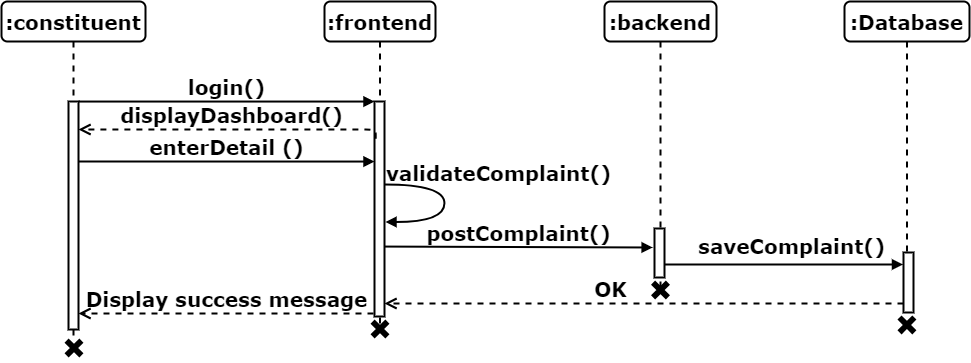

The diagram above was exported from draw.io. Its source (the exported page's mxGraphModel, read from the mxfile embedded in the PNG):
<mxGraphModel dx="1909" dy="1331" grid="0" gridSize="10" guides="1" tooltips="1" connect="1" arrows="1" fold="1" page="0" pageScale="1" pageWidth="1100" pageHeight="850" background="none" math="0" shadow="0">
  <root>
    <mxCell id="0" />
    <mxCell id="1" parent="0" />
    <mxCell id="2" value=":frontend" style="shape=umlLifeline;perimeter=lifelinePerimeter;whiteSpace=wrap;html=1;container=1;collapsible=0;recursiveResize=0;outlineConnect=0;rounded=1;shadow=0;comic=0;labelBackgroundColor=none;strokeWidth=2;fontFamily=Verdana;fontSize=20;align=center;fontStyle=1" vertex="1" parent="1">
      <mxGeometry x="350" y="630" width="111" height="326" as="geometry" />
    </mxCell>
    <mxCell id="3" value="" style="html=1;points=[];perimeter=orthogonalPerimeter;rounded=0;shadow=0;comic=0;labelBackgroundColor=none;strokeWidth=2;fontFamily=Verdana;fontSize=20;align=center;fontStyle=1;whiteSpace=wrap;" vertex="1" parent="2">
      <mxGeometry x="50" y="100" width="10" height="215" as="geometry" />
    </mxCell>
    <mxCell id="4" value=":backend" style="shape=umlLifeline;perimeter=lifelinePerimeter;whiteSpace=wrap;html=1;container=1;collapsible=0;recursiveResize=0;outlineConnect=0;rounded=1;shadow=0;comic=0;labelBackgroundColor=none;strokeWidth=2;fontFamily=Verdana;fontSize=20;align=center;fontStyle=1" vertex="1" parent="1">
      <mxGeometry x="630" y="630" width="112" height="286" as="geometry" />
    </mxCell>
    <mxCell id="5" value="" style="html=1;points=[];perimeter=orthogonalPerimeter;rounded=0;shadow=0;comic=0;labelBackgroundColor=none;strokeWidth=2;fontFamily=Verdana;fontSize=20;align=center;fontStyle=1;whiteSpace=wrap;" vertex="1" parent="4">
      <mxGeometry x="50" y="227" width="10" height="49" as="geometry" />
    </mxCell>
    <mxCell id="6" value=":Database" style="shape=umlLifeline;perimeter=lifelinePerimeter;whiteSpace=wrap;html=1;container=1;collapsible=0;recursiveResize=0;outlineConnect=0;rounded=1;shadow=0;comic=0;labelBackgroundColor=none;strokeWidth=2;fontFamily=Verdana;fontSize=20;align=center;fontStyle=1" vertex="1" parent="1">
      <mxGeometry x="870" y="630" width="125" height="298" as="geometry" />
    </mxCell>
    <mxCell id="7" value=":constituent" style="shape=umlLifeline;perimeter=lifelinePerimeter;whiteSpace=wrap;html=1;container=1;collapsible=0;recursiveResize=0;outlineConnect=0;rounded=1;shadow=0;comic=0;labelBackgroundColor=none;strokeWidth=2;fontFamily=Verdana;fontSize=20;align=center;fontStyle=1" vertex="1" parent="1">
      <mxGeometry x="27" y="630" width="144" height="340" as="geometry" />
    </mxCell>
    <mxCell id="8" value="" style="html=1;points=[];perimeter=orthogonalPerimeter;rounded=0;shadow=0;comic=0;labelBackgroundColor=none;strokeWidth=2;fontFamily=Verdana;fontSize=20;align=center;fontStyle=1;whiteSpace=wrap;" vertex="1" parent="7">
      <mxGeometry x="67" y="100" width="10" height="228" as="geometry" />
    </mxCell>
    <mxCell id="9" value="login()" style="html=1;verticalAlign=bottom;endArrow=block;entryX=0;entryY=0;labelBackgroundColor=none;fontFamily=Verdana;fontSize=20;edgeStyle=elbowEdgeStyle;elbow=vertical;strokeWidth=2;fontStyle=1" edge="1" source="8" target="3" parent="1">
      <mxGeometry relative="1" as="geometry">
        <mxPoint x="330" y="740" as="sourcePoint" />
      </mxGeometry>
    </mxCell>
    <mxCell id="10" value="postComplaint()" style="html=1;verticalAlign=bottom;endArrow=block;labelBackgroundColor=none;fontFamily=Verdana;fontSize=20;edgeStyle=elbowEdgeStyle;elbow=vertical;strokeWidth=2;fontStyle=1;entryX=-0.186;entryY=0.147;entryDx=0;entryDy=0;entryPerimeter=0;exitX=1.012;exitY=0.758;exitDx=0;exitDy=0;exitPerimeter=0;" edge="1" parent="1">
      <mxGeometry x="0.0004" relative="1" as="geometry">
        <mxPoint x="410.1200000000001" y="875.0699999999999" as="sourcePoint" />
        <mxPoint x="678.1399999999999" y="876.1700000000001" as="targetPoint" />
        <Array as="points">
          <mxPoint x="406" y="876" />
        </Array>
        <mxPoint as="offset" />
      </mxGeometry>
    </mxCell>
    <mxCell id="11" value="" style="html=1;points=[];perimeter=orthogonalPerimeter;rounded=0;shadow=0;comic=0;labelBackgroundColor=none;strokeWidth=2;fontFamily=Verdana;fontSize=20;align=center;fontStyle=1;whiteSpace=wrap;" vertex="1" parent="1">
      <mxGeometry x="929" y="881" width="10" height="60" as="geometry" />
    </mxCell>
    <mxCell id="12" value="saveComplaint()" style="html=1;verticalAlign=bottom;endArrow=block;labelBackgroundColor=none;fontFamily=Verdana;fontSize=20;edgeStyle=elbowEdgeStyle;elbow=vertical;strokeWidth=2;fontStyle=1;entryX=-0.05;entryY=0.208;entryDx=0;entryDy=0;entryPerimeter=0;" edge="1" target="11" parent="1">
      <mxGeometry x="0.0629" y="4" relative="1" as="geometry">
        <mxPoint x="690" y="893" as="sourcePoint" />
        <mxPoint x="893" y="896" as="targetPoint" />
        <Array as="points">
          <mxPoint x="1128" y="893" />
        </Array>
        <mxPoint as="offset" />
      </mxGeometry>
    </mxCell>
    <mxCell id="13" value="OK" style="html=1;verticalAlign=bottom;endArrow=open;dashed=1;endSize=8;labelBackgroundColor=none;fontFamily=Verdana;fontSize=20;edgeStyle=elbowEdgeStyle;elbow=vertical;strokeWidth=2;fontStyle=1;" edge="1" parent="1">
      <mxGeometry x="0.1291" relative="1" as="geometry">
        <mxPoint x="410" y="932" as="targetPoint" />
        <Array as="points">
          <mxPoint x="588" y="932" />
        </Array>
        <mxPoint x="929" y="932" as="sourcePoint" />
        <mxPoint as="offset" />
      </mxGeometry>
    </mxCell>
    <mxCell id="14" value="Display success message" style="html=1;verticalAlign=bottom;endArrow=open;dashed=1;endSize=8;labelBackgroundColor=none;fontFamily=Verdana;fontSize=20;edgeStyle=elbowEdgeStyle;elbow=vertical;strokeWidth=2;fontStyle=1;" edge="1" target="8" parent="1">
      <mxGeometry x="0.0013" relative="1" as="geometry">
        <mxPoint x="133" y="942" as="targetPoint" />
        <Array as="points">
          <mxPoint x="368" y="942" />
        </Array>
        <mxPoint x="399" y="942" as="sourcePoint" />
        <mxPoint as="offset" />
      </mxGeometry>
    </mxCell>
    <mxCell id="15" value="" style="shape=cross;whiteSpace=wrap;html=1;fillColor=#000000;rotation=45;strokeWidth=2;fontSize=20;" vertex="1" parent="1">
      <mxGeometry x="396" y="948" width="19" height="19" as="geometry" />
    </mxCell>
    <mxCell id="16" value="" style="shape=cross;whiteSpace=wrap;html=1;fillColor=#000000;rotation=45;strokeWidth=2;fontSize=20;" vertex="1" parent="1">
      <mxGeometry x="676.5" y="909" width="19" height="19" as="geometry" />
    </mxCell>
    <mxCell id="17" value="" style="shape=cross;whiteSpace=wrap;html=1;fillColor=#000000;rotation=45;strokeWidth=2;fontSize=20;" vertex="1" parent="1">
      <mxGeometry x="90" y="967" width="19" height="19" as="geometry" />
    </mxCell>
    <mxCell id="18" value="" style="shape=cross;whiteSpace=wrap;html=1;fillColor=#000000;rotation=45;strokeWidth=2;fontSize=20;" vertex="1" parent="1">
      <mxGeometry x="922.9350288425444" y="943.9350288425444" width="19" height="19" as="geometry" />
    </mxCell>
    <mxCell id="19" value="displayDashboard()" style="html=1;verticalAlign=bottom;endArrow=open;dashed=1;endSize=8;labelBackgroundColor=none;fontFamily=Verdana;fontSize=20;edgeStyle=elbowEdgeStyle;elbow=vertical;strokeWidth=2;fontStyle=1;entryX=1;entryY=0.252;entryDx=0;entryDy=0;entryPerimeter=0;exitX=0.12;exitY=0.173;exitDx=0;exitDy=0;exitPerimeter=0;" edge="1" source="3" parent="1">
      <mxGeometry relative="1" as="geometry">
        <mxPoint x="104" y="758.96" as="targetPoint" />
        <Array as="points">
          <mxPoint x="237" y="758" />
        </Array>
        <mxPoint x="578" y="758" as="sourcePoint" />
      </mxGeometry>
    </mxCell>
    <mxCell id="20" value="enterDetail ()" style="html=1;verticalAlign=bottom;endArrow=block;entryX=0;entryY=0;labelBackgroundColor=none;fontFamily=Verdana;fontSize=20;edgeStyle=elbowEdgeStyle;elbow=vertical;strokeWidth=2;fontStyle=1" edge="1" parent="1">
      <mxGeometry relative="1" as="geometry">
        <mxPoint x="104" y="790" as="sourcePoint" />
        <mxPoint x="400" y="790" as="targetPoint" />
      </mxGeometry>
    </mxCell>
    <mxCell id="21" value="validateComplaint()" style="html=1;verticalAlign=bottom;endArrow=block;labelBackgroundColor=none;fontFamily=Verdana;fontSize=20;elbow=vertical;edgeStyle=orthogonalEdgeStyle;curved=1;exitX=1;exitY=0.14;exitPerimeter=0;strokeWidth=2;fontStyle=1;exitDx=0;exitDy=0;entryX=1.099;entryY=0.303;entryDx=0;entryDy=0;entryPerimeter=0;" edge="1" parent="1">
      <mxGeometry x="-0.1948" y="54" relative="1" as="geometry">
        <mxPoint x="410" y="813" as="sourcePoint" />
        <mxPoint x="410.99" y="850.49" as="targetPoint" />
        <Array as="points">
          <mxPoint x="470" y="812.8000000000001" />
          <mxPoint x="470" y="850.8000000000001" />
        </Array>
        <mxPoint as="offset" />
      </mxGeometry>
    </mxCell>
  </root>
</mxGraphModel>